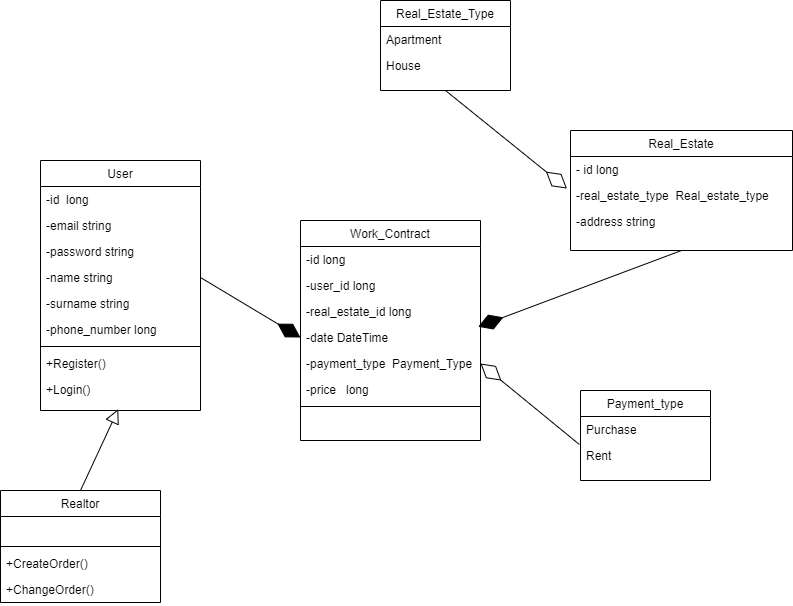

The diagram above was exported from draw.io. Its source (the exported page's mxGraphModel, read from the mxfile embedded in the PNG):
<mxGraphModel dx="1687" dy="832" grid="1" gridSize="10" guides="1" tooltips="1" connect="1" arrows="1" fold="1" page="1" pageScale="1" pageWidth="827" pageHeight="1169" math="0" shadow="0">
  <root>
    <mxCell id="WIyWlLk6GJQsqaUBKTNV-0" />
    <mxCell id="WIyWlLk6GJQsqaUBKTNV-1" parent="WIyWlLk6GJQsqaUBKTNV-0" />
    <mxCell id="zkfFHV4jXpPFQw0GAbJ--0" value="User" style="swimlane;fontStyle=0;align=center;verticalAlign=top;childLayout=stackLayout;horizontal=1;startSize=26;horizontalStack=0;resizeParent=1;resizeLast=0;collapsible=1;marginBottom=0;rounded=0;shadow=0;strokeWidth=1;" parent="WIyWlLk6GJQsqaUBKTNV-1" vertex="1">
      <mxGeometry x="220" y="230" width="160" height="250" as="geometry">
        <mxRectangle x="230" y="140" width="160" height="26" as="alternateBounds" />
      </mxGeometry>
    </mxCell>
    <mxCell id="zkfFHV4jXpPFQw0GAbJ--1" value="-id  long" style="text;align=left;verticalAlign=top;spacingLeft=4;spacingRight=4;overflow=hidden;rotatable=0;points=[[0,0.5],[1,0.5]];portConstraint=eastwest;" parent="zkfFHV4jXpPFQw0GAbJ--0" vertex="1">
      <mxGeometry y="26" width="160" height="26" as="geometry" />
    </mxCell>
    <mxCell id="zkfFHV4jXpPFQw0GAbJ--2" value="-email string" style="text;align=left;verticalAlign=top;spacingLeft=4;spacingRight=4;overflow=hidden;rotatable=0;points=[[0,0.5],[1,0.5]];portConstraint=eastwest;rounded=0;shadow=0;html=0;" parent="zkfFHV4jXpPFQw0GAbJ--0" vertex="1">
      <mxGeometry y="52" width="160" height="26" as="geometry" />
    </mxCell>
    <mxCell id="y-pdr4K01eTvpGOPZ756-0" value="-password string" style="text;align=left;verticalAlign=top;spacingLeft=4;spacingRight=4;overflow=hidden;rotatable=0;points=[[0,0.5],[1,0.5]];portConstraint=eastwest;rounded=0;shadow=0;html=0;" vertex="1" parent="zkfFHV4jXpPFQw0GAbJ--0">
      <mxGeometry y="78" width="160" height="26" as="geometry" />
    </mxCell>
    <mxCell id="zkfFHV4jXpPFQw0GAbJ--3" value="-name string" style="text;align=left;verticalAlign=top;spacingLeft=4;spacingRight=4;overflow=hidden;rotatable=0;points=[[0,0.5],[1,0.5]];portConstraint=eastwest;rounded=0;shadow=0;html=0;" parent="zkfFHV4jXpPFQw0GAbJ--0" vertex="1">
      <mxGeometry y="104" width="160" height="26" as="geometry" />
    </mxCell>
    <mxCell id="y-pdr4K01eTvpGOPZ756-1" value="-surname string" style="text;align=left;verticalAlign=top;spacingLeft=4;spacingRight=4;overflow=hidden;rotatable=0;points=[[0,0.5],[1,0.5]];portConstraint=eastwest;rounded=0;shadow=0;html=0;" vertex="1" parent="zkfFHV4jXpPFQw0GAbJ--0">
      <mxGeometry y="130" width="160" height="26" as="geometry" />
    </mxCell>
    <mxCell id="y-pdr4K01eTvpGOPZ756-2" value="-phone_number long" style="text;align=left;verticalAlign=top;spacingLeft=4;spacingRight=4;overflow=hidden;rotatable=0;points=[[0,0.5],[1,0.5]];portConstraint=eastwest;rounded=0;shadow=0;html=0;" vertex="1" parent="zkfFHV4jXpPFQw0GAbJ--0">
      <mxGeometry y="156" width="160" height="26" as="geometry" />
    </mxCell>
    <mxCell id="zkfFHV4jXpPFQw0GAbJ--4" value="" style="line;html=1;strokeWidth=1;align=left;verticalAlign=middle;spacingTop=-1;spacingLeft=3;spacingRight=3;rotatable=0;labelPosition=right;points=[];portConstraint=eastwest;" parent="zkfFHV4jXpPFQw0GAbJ--0" vertex="1">
      <mxGeometry y="182" width="160" height="8" as="geometry" />
    </mxCell>
    <mxCell id="y-pdr4K01eTvpGOPZ756-3" value="+Register() " style="text;align=left;verticalAlign=top;spacingLeft=4;spacingRight=4;overflow=hidden;rotatable=0;points=[[0,0.5],[1,0.5]];portConstraint=eastwest;rounded=0;shadow=0;html=0;" vertex="1" parent="zkfFHV4jXpPFQw0GAbJ--0">
      <mxGeometry y="190" width="160" height="26" as="geometry" />
    </mxCell>
    <mxCell id="y-pdr4K01eTvpGOPZ756-4" value="+Login()" style="text;align=left;verticalAlign=top;spacingLeft=4;spacingRight=4;overflow=hidden;rotatable=0;points=[[0,0.5],[1,0.5]];portConstraint=eastwest;rounded=0;shadow=0;html=0;" vertex="1" parent="zkfFHV4jXpPFQw0GAbJ--0">
      <mxGeometry y="216" width="160" height="26" as="geometry" />
    </mxCell>
    <mxCell id="zkfFHV4jXpPFQw0GAbJ--6" value="Realtor" style="swimlane;fontStyle=0;align=center;verticalAlign=top;childLayout=stackLayout;horizontal=1;startSize=26;horizontalStack=0;resizeParent=1;resizeLast=0;collapsible=1;marginBottom=0;rounded=0;shadow=0;strokeWidth=1;" parent="WIyWlLk6GJQsqaUBKTNV-1" vertex="1">
      <mxGeometry x="180" y="560" width="160" height="112" as="geometry">
        <mxRectangle x="130" y="380" width="160" height="26" as="alternateBounds" />
      </mxGeometry>
    </mxCell>
    <mxCell id="y-pdr4K01eTvpGOPZ756-5" value="-phone_number long" style="text;align=left;verticalAlign=top;spacingLeft=4;spacingRight=4;overflow=hidden;rotatable=0;points=[[0,0.5],[1,0.5]];portConstraint=eastwest;rounded=0;shadow=0;html=0;fontColor=#FFFFFF;" vertex="1" parent="zkfFHV4jXpPFQw0GAbJ--6">
      <mxGeometry y="26" width="160" height="26" as="geometry" />
    </mxCell>
    <mxCell id="y-pdr4K01eTvpGOPZ756-7" value="" style="line;html=1;strokeWidth=1;align=left;verticalAlign=middle;spacingTop=-1;spacingLeft=3;spacingRight=3;rotatable=0;labelPosition=right;points=[];portConstraint=eastwest;" vertex="1" parent="zkfFHV4jXpPFQw0GAbJ--6">
      <mxGeometry y="52" width="160" height="8" as="geometry" />
    </mxCell>
    <mxCell id="y-pdr4K01eTvpGOPZ756-8" value="+CreateOrder()" style="text;align=left;verticalAlign=top;spacingLeft=4;spacingRight=4;overflow=hidden;rotatable=0;points=[[0,0.5],[1,0.5]];portConstraint=eastwest;rounded=0;shadow=0;html=0;" vertex="1" parent="zkfFHV4jXpPFQw0GAbJ--6">
      <mxGeometry y="60" width="160" height="26" as="geometry" />
    </mxCell>
    <mxCell id="y-pdr4K01eTvpGOPZ756-31" value="+ChangeOrder()" style="text;align=left;verticalAlign=top;spacingLeft=4;spacingRight=4;overflow=hidden;rotatable=0;points=[[0,0.5],[1,0.5]];portConstraint=eastwest;rounded=0;shadow=0;html=0;" vertex="1" parent="zkfFHV4jXpPFQw0GAbJ--6">
      <mxGeometry y="86" width="160" height="26" as="geometry" />
    </mxCell>
    <mxCell id="zkfFHV4jXpPFQw0GAbJ--17" value="Real_Estate" style="swimlane;fontStyle=0;align=center;verticalAlign=top;childLayout=stackLayout;horizontal=1;startSize=26;horizontalStack=0;resizeParent=1;resizeLast=0;collapsible=1;marginBottom=0;rounded=0;shadow=0;strokeWidth=1;" parent="WIyWlLk6GJQsqaUBKTNV-1" vertex="1">
      <mxGeometry x="750" y="200" width="222" height="120" as="geometry">
        <mxRectangle x="550" y="140" width="160" height="26" as="alternateBounds" />
      </mxGeometry>
    </mxCell>
    <mxCell id="zkfFHV4jXpPFQw0GAbJ--18" value="- id long" style="text;align=left;verticalAlign=top;spacingLeft=4;spacingRight=4;overflow=hidden;rotatable=0;points=[[0,0.5],[1,0.5]];portConstraint=eastwest;" parent="zkfFHV4jXpPFQw0GAbJ--17" vertex="1">
      <mxGeometry y="26" width="222" height="26" as="geometry" />
    </mxCell>
    <mxCell id="zkfFHV4jXpPFQw0GAbJ--19" value="-real_estate_type  Real_estate_type" style="text;align=left;verticalAlign=top;spacingLeft=4;spacingRight=4;overflow=hidden;rotatable=0;points=[[0,0.5],[1,0.5]];portConstraint=eastwest;rounded=0;shadow=0;html=0;" parent="zkfFHV4jXpPFQw0GAbJ--17" vertex="1">
      <mxGeometry y="52" width="222" height="26" as="geometry" />
    </mxCell>
    <mxCell id="zkfFHV4jXpPFQw0GAbJ--21" value="-address string" style="text;align=left;verticalAlign=top;spacingLeft=4;spacingRight=4;overflow=hidden;rotatable=0;points=[[0,0.5],[1,0.5]];portConstraint=eastwest;rounded=0;shadow=0;html=0;" parent="zkfFHV4jXpPFQw0GAbJ--17" vertex="1">
      <mxGeometry y="78" width="222" height="26" as="geometry" />
    </mxCell>
    <mxCell id="y-pdr4K01eTvpGOPZ756-9" value="Work_Contract" style="swimlane;fontStyle=0;align=center;verticalAlign=top;childLayout=stackLayout;horizontal=1;startSize=26;horizontalStack=0;resizeParent=1;resizeLast=0;collapsible=1;marginBottom=0;rounded=0;shadow=0;strokeWidth=1;" vertex="1" parent="WIyWlLk6GJQsqaUBKTNV-1">
      <mxGeometry x="480" y="290" width="180" height="220" as="geometry">
        <mxRectangle x="550" y="140" width="160" height="26" as="alternateBounds" />
      </mxGeometry>
    </mxCell>
    <mxCell id="y-pdr4K01eTvpGOPZ756-10" value="-id long" style="text;align=left;verticalAlign=top;spacingLeft=4;spacingRight=4;overflow=hidden;rotatable=0;points=[[0,0.5],[1,0.5]];portConstraint=eastwest;" vertex="1" parent="y-pdr4K01eTvpGOPZ756-9">
      <mxGeometry y="26" width="180" height="26" as="geometry" />
    </mxCell>
    <mxCell id="y-pdr4K01eTvpGOPZ756-11" value="-user_id long" style="text;align=left;verticalAlign=top;spacingLeft=4;spacingRight=4;overflow=hidden;rotatable=0;points=[[0,0.5],[1,0.5]];portConstraint=eastwest;rounded=0;shadow=0;html=0;" vertex="1" parent="y-pdr4K01eTvpGOPZ756-9">
      <mxGeometry y="52" width="180" height="26" as="geometry" />
    </mxCell>
    <mxCell id="y-pdr4K01eTvpGOPZ756-12" value="-real_estate_id long" style="text;align=left;verticalAlign=top;spacingLeft=4;spacingRight=4;overflow=hidden;rotatable=0;points=[[0,0.5],[1,0.5]];portConstraint=eastwest;rounded=0;shadow=0;html=0;" vertex="1" parent="y-pdr4K01eTvpGOPZ756-9">
      <mxGeometry y="78" width="180" height="26" as="geometry" />
    </mxCell>
    <mxCell id="y-pdr4K01eTvpGOPZ756-13" value="-date DateTime" style="text;align=left;verticalAlign=top;spacingLeft=4;spacingRight=4;overflow=hidden;rotatable=0;points=[[0,0.5],[1,0.5]];portConstraint=eastwest;rounded=0;shadow=0;html=0;" vertex="1" parent="y-pdr4K01eTvpGOPZ756-9">
      <mxGeometry y="104" width="180" height="26" as="geometry" />
    </mxCell>
    <mxCell id="y-pdr4K01eTvpGOPZ756-29" value="-payment_type  Payment_Type" style="text;align=left;verticalAlign=top;spacingLeft=4;spacingRight=4;overflow=hidden;rotatable=0;points=[[0,0.5],[1,0.5]];portConstraint=eastwest;rounded=0;shadow=0;html=0;" vertex="1" parent="y-pdr4K01eTvpGOPZ756-9">
      <mxGeometry y="130" width="180" height="26" as="geometry" />
    </mxCell>
    <mxCell id="y-pdr4K01eTvpGOPZ756-14" value="-price   long" style="text;align=left;verticalAlign=top;spacingLeft=4;spacingRight=4;overflow=hidden;rotatable=0;points=[[0,0.5],[1,0.5]];portConstraint=eastwest;rounded=0;shadow=0;html=0;" vertex="1" parent="y-pdr4K01eTvpGOPZ756-9">
      <mxGeometry y="156" width="180" height="26" as="geometry" />
    </mxCell>
    <mxCell id="y-pdr4K01eTvpGOPZ756-15" value="" style="line;html=1;strokeWidth=1;align=left;verticalAlign=middle;spacingTop=-1;spacingLeft=3;spacingRight=3;rotatable=0;labelPosition=right;points=[];portConstraint=eastwest;" vertex="1" parent="y-pdr4K01eTvpGOPZ756-9">
      <mxGeometry y="182" width="180" height="8" as="geometry" />
    </mxCell>
    <mxCell id="y-pdr4K01eTvpGOPZ756-18" value="Payment_type" style="swimlane;fontStyle=0;align=center;verticalAlign=top;childLayout=stackLayout;horizontal=1;startSize=26;horizontalStack=0;resizeParent=1;resizeLast=0;collapsible=1;marginBottom=0;rounded=0;shadow=0;strokeWidth=1;" vertex="1" parent="WIyWlLk6GJQsqaUBKTNV-1">
      <mxGeometry x="760" y="460" width="130" height="90" as="geometry">
        <mxRectangle x="550" y="140" width="160" height="26" as="alternateBounds" />
      </mxGeometry>
    </mxCell>
    <mxCell id="y-pdr4K01eTvpGOPZ756-19" value="Purchase" style="text;align=left;verticalAlign=top;spacingLeft=4;spacingRight=4;overflow=hidden;rotatable=0;points=[[0,0.5],[1,0.5]];portConstraint=eastwest;" vertex="1" parent="y-pdr4K01eTvpGOPZ756-18">
      <mxGeometry y="26" width="130" height="26" as="geometry" />
    </mxCell>
    <mxCell id="y-pdr4K01eTvpGOPZ756-20" value="Rent" style="text;align=left;verticalAlign=top;spacingLeft=4;spacingRight=4;overflow=hidden;rotatable=0;points=[[0,0.5],[1,0.5]];portConstraint=eastwest;rounded=0;shadow=0;html=0;" vertex="1" parent="y-pdr4K01eTvpGOPZ756-18">
      <mxGeometry y="52" width="130" height="26" as="geometry" />
    </mxCell>
    <mxCell id="y-pdr4K01eTvpGOPZ756-23" value="Real_Estate_Type" style="swimlane;fontStyle=0;align=center;verticalAlign=top;childLayout=stackLayout;horizontal=1;startSize=26;horizontalStack=0;resizeParent=1;resizeLast=0;collapsible=1;marginBottom=0;rounded=0;shadow=0;strokeWidth=1;" vertex="1" parent="WIyWlLk6GJQsqaUBKTNV-1">
      <mxGeometry x="560" y="70" width="130" height="90" as="geometry">
        <mxRectangle x="550" y="140" width="160" height="26" as="alternateBounds" />
      </mxGeometry>
    </mxCell>
    <mxCell id="y-pdr4K01eTvpGOPZ756-24" value="Apartment" style="text;align=left;verticalAlign=top;spacingLeft=4;spacingRight=4;overflow=hidden;rotatable=0;points=[[0,0.5],[1,0.5]];portConstraint=eastwest;" vertex="1" parent="y-pdr4K01eTvpGOPZ756-23">
      <mxGeometry y="26" width="130" height="26" as="geometry" />
    </mxCell>
    <mxCell id="y-pdr4K01eTvpGOPZ756-28" value="House" style="text;align=left;verticalAlign=top;spacingLeft=4;spacingRight=4;overflow=hidden;rotatable=0;points=[[0,0.5],[1,0.5]];portConstraint=eastwest;" vertex="1" parent="y-pdr4K01eTvpGOPZ756-23">
      <mxGeometry y="52" width="130" height="26" as="geometry" />
    </mxCell>
    <mxCell id="y-pdr4K01eTvpGOPZ756-32" value="" style="endArrow=diamondThin;html=1;rounded=0;fontColor=#FFFFFF;exitX=0.5;exitY=1;exitDx=0;exitDy=0;entryX=-0.016;entryY=0.233;entryDx=0;entryDy=0;entryPerimeter=0;endSize=24;endFill=0;" edge="1" parent="WIyWlLk6GJQsqaUBKTNV-1" source="y-pdr4K01eTvpGOPZ756-23" target="zkfFHV4jXpPFQw0GAbJ--19">
      <mxGeometry width="50" height="50" relative="1" as="geometry">
        <mxPoint x="590" y="410" as="sourcePoint" />
        <mxPoint x="640" y="360" as="targetPoint" />
      </mxGeometry>
    </mxCell>
    <mxCell id="y-pdr4K01eTvpGOPZ756-33" value="" style="endArrow=diamondThin;html=1;rounded=0;fontColor=#FFFFFF;exitX=0.5;exitY=1;exitDx=0;exitDy=0;entryX=0.987;entryY=1.088;entryDx=0;entryDy=0;entryPerimeter=0;strokeWidth=1;endSize=24;endFill=1;" edge="1" parent="WIyWlLk6GJQsqaUBKTNV-1" source="zkfFHV4jXpPFQw0GAbJ--17" target="y-pdr4K01eTvpGOPZ756-12">
      <mxGeometry width="50" height="50" relative="1" as="geometry">
        <mxPoint x="410" y="40" as="sourcePoint" />
        <mxPoint x="460" y="-10" as="targetPoint" />
      </mxGeometry>
    </mxCell>
    <mxCell id="y-pdr4K01eTvpGOPZ756-34" value="" style="endArrow=diamondThin;html=1;rounded=0;fontColor=#FFFFFF;exitX=1;exitY=0.5;exitDx=0;exitDy=0;entryX=0;entryY=0.5;entryDx=0;entryDy=0;endSize=24;endFill=1;" edge="1" parent="WIyWlLk6GJQsqaUBKTNV-1" source="zkfFHV4jXpPFQw0GAbJ--3" target="y-pdr4K01eTvpGOPZ756-13">
      <mxGeometry width="50" height="50" relative="1" as="geometry">
        <mxPoint x="761" y="210" as="sourcePoint" />
        <mxPoint x="595" y="298" as="targetPoint" />
      </mxGeometry>
    </mxCell>
    <mxCell id="y-pdr4K01eTvpGOPZ756-36" value="" style="endArrow=block;html=1;rounded=0;fontColor=#FFFFFF;exitX=0.5;exitY=0;exitDx=0;exitDy=0;entryX=0.486;entryY=1.256;entryDx=0;entryDy=0;entryPerimeter=0;endFill=0;strokeWidth=1;endSize=12;" edge="1" parent="WIyWlLk6GJQsqaUBKTNV-1" source="zkfFHV4jXpPFQw0GAbJ--6" target="y-pdr4K01eTvpGOPZ756-4">
      <mxGeometry width="50" height="50" relative="1" as="geometry">
        <mxPoint x="60" y="490" as="sourcePoint" />
        <mxPoint x="110" y="440" as="targetPoint" />
      </mxGeometry>
    </mxCell>
    <mxCell id="y-pdr4K01eTvpGOPZ756-38" value="" style="endArrow=diamondThin;html=1;rounded=0;fontColor=#FFFFFF;exitX=-0.009;exitY=0.075;exitDx=0;exitDy=0;exitPerimeter=0;entryX=1;entryY=0.5;entryDx=0;entryDy=0;endFill=0;strokeWidth=1;endSize=24;" edge="1" parent="WIyWlLk6GJQsqaUBKTNV-1" source="y-pdr4K01eTvpGOPZ756-20" target="y-pdr4K01eTvpGOPZ756-29">
      <mxGeometry width="50" height="50" relative="1" as="geometry">
        <mxPoint x="590" y="670" as="sourcePoint" />
        <mxPoint x="640" y="620" as="targetPoint" />
      </mxGeometry>
    </mxCell>
  </root>
</mxGraphModel>